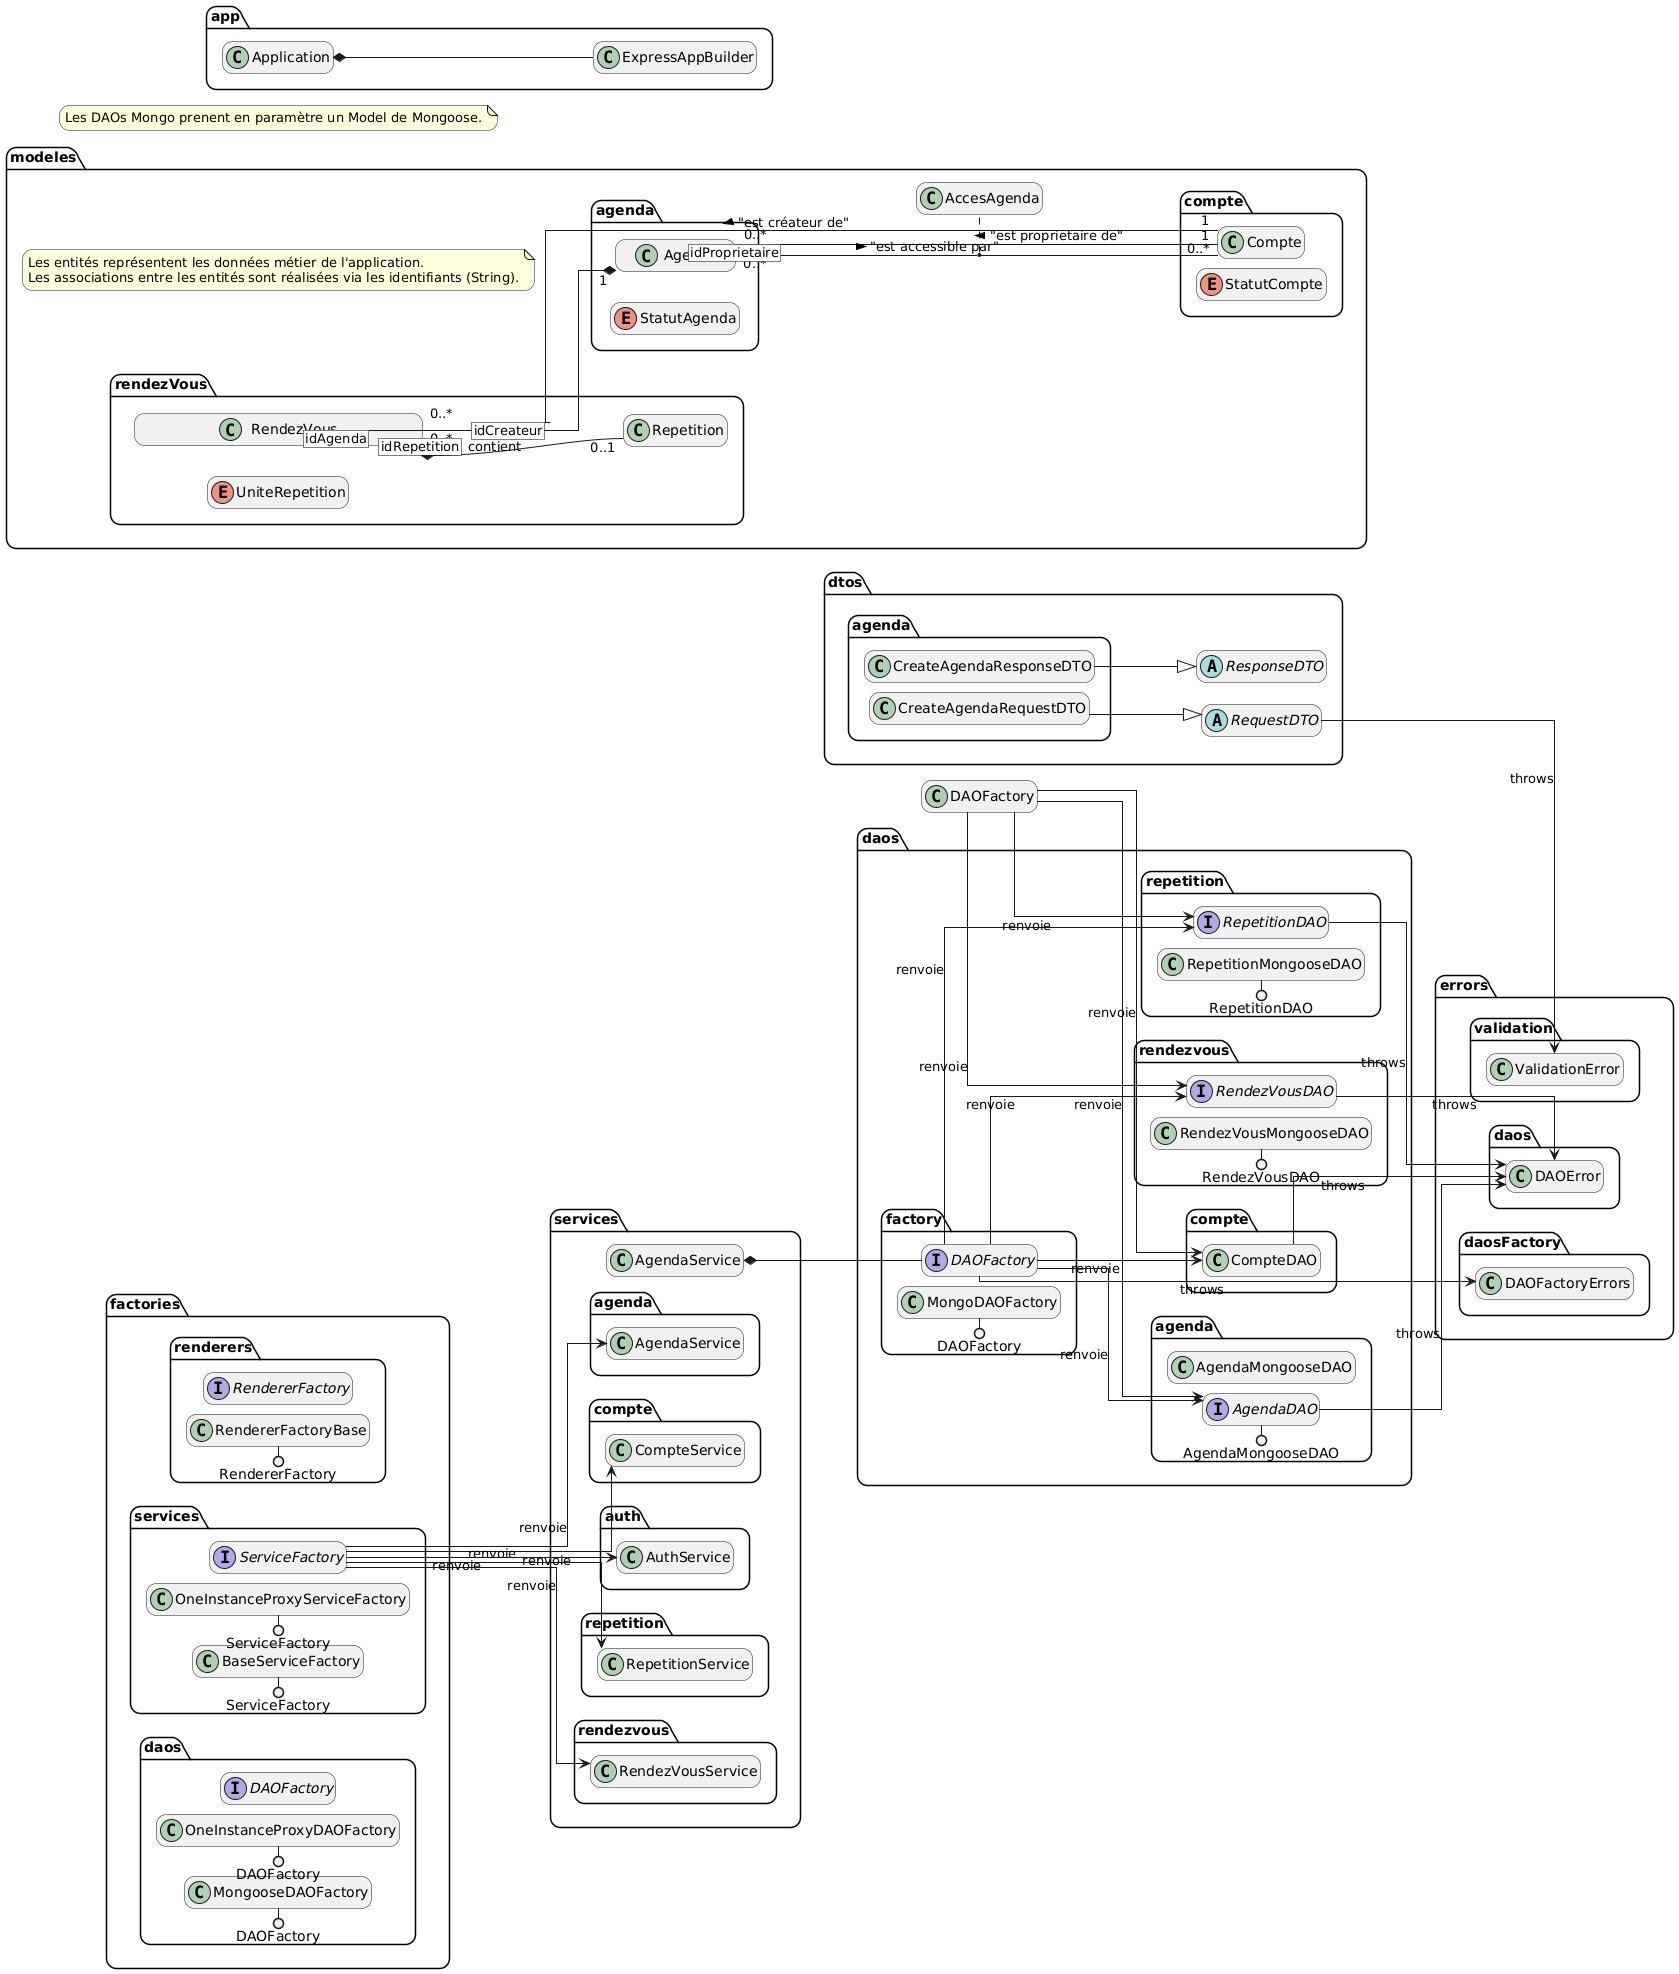

The diagram above was rendered by PlantUML. Its source (embedded in the PNG):
@startuml
skinparam linetype ortho
skinparam nodesep 10
skinparam ranksep 10
skinparam roundcorner 20

left to right direction

hide empty members

hide members
' hide fields
' hide methods



namespace daos {
  namespace factory {
    interface DAOFactory {
      + getDAOFactory(sgbd, donneesConfig, eventCallbacks): void
      + start(): void
      + getCompteDAO(): CompteDAO
      + getAgendaDAO(): AgendaDAO
      + getRendezVousDAO(): RendezVousDAO
      + getRepetitionDAO(): RepetitionDAO
      + stop(): void
    }
    DAOFactory --> daos.compte.CompteDAO: renvoie
    DAOFactory --> daos.agenda.AgendaDAO: renvoie
    DAOFactory --> daos.rendezvous.RendezVousDAO: renvoie
    DAOFactory --> daos.repetition.RepetitionDAO: renvoie

    class MongoDAOFactory {
      
    }
    DAOFactory ()- MongoDAOFactory
  }

  namespace agenda {
    interface AgendaDAO {
      + get(id : String): Agenda
      + getAll(filters): Agenda[]
      + create(agenda: Agenda): Agenda
      + update(id:String, agenda: Agenda): Agenda
      + delete(id:String): void
    }

    class AgendaMongooseDAO {
      - model : Model<Agenda>
      + AgendaMongooseDAO(model: Model<Agenda>): void
      - getAgendaFromModel(model: Model<Agenda>): Agenda
    }

    AgendaMongooseDAO ()- AgendaDAO
  }

  namespace rendezvous {
      interface RendezVousDAO {
      + get(id : String): RendezVous
      + getAll(filters): RendezVous[]
      + create(rendezVous: RendezVous): RendezVous
      + update(id:String, rendezVous: RendezVous): RendezVous
      + delete(id:String): void
    }

    class RendezVousMongooseDAO {
      - model : Model<RendezVous>
      + RendezVousMongooseDAO(model: Model<RendezVous>): void
      - getRendezVousFromModel(model: Model<RendezVous>): RendezVous
    }

    RendezVousDAO ()- RendezVousMongooseDAO
  }

  namespace repetition {
    interface RepetitionDAO {
      + get(id : String): Repetition
      + getAll(filters): Repetition[]
      + create(repetition: Repetition): Repetition
      + update(id:String, repetition: Repetition): Repetition
      + delete(id:String): void
    }

    class RepetitionMongooseDAO {
      - model : Model<Repetition>
      + RepetitionMongooseDAO(model: Model<Repetition>): void
      - getRepetitionFromModel(model: Model<Repetition>): Repetition
    }

    RepetitionDAO ()- RepetitionMongooseDAO
  }
}

DAOFactory --> errors.daosFactory.DAOFactoryErrors: throws
' CompteDAO
CompteDAO --> errors.daos.DAOError: throws
' AgendaDAO
AgendaDAO--> errors.daos.DAOError: throws
' RendezVousDAO
RendezVousDAO --> errors.daos.DAOError: throws
' RepetitionDAO
RepetitionDAO --> errors.daos.DAOError: throws

note as n1
  Les DAOs Mongo prenent en paramètre un Model de Mongoose.
end note


namespace dtos {
    abstract ResponseDTO {
        + errors : Object[]
        + data : Object
        + message : String
        + status : int
        + toJSON(): String
    }

    abstract RequestDTO {
        + error : ValidationError
        + data : Object
        # validate(): void
    }
    
    namespace agenda {
        class CreateAgendaRequestDTO {
            # validate(): void
        }

        class CreateAgendaResponseDTO {
            
        }
    }

    agenda.CreateAgendaRequestDTO --|> RequestDTO
    agenda.CreateAgendaResponseDTO --|> ResponseDTO
}

dtos.RequestDTO --> errors.validation.ValidationError: "throws"

namespace factories {
    ' abstract ApplicationFactory {
    '     + {static} {final} getInstance(): ApplicationFactory
    '     + {final} start(): void

    '     - {abstract} initLogger(): void
    '     - {abstract} initExpressApp(): void
    '     - {abstract} initDAOsFactory(): void
    '     - {abstract} initServicesFactory(): void
    '     - {abstract} initMiddlewaresFactory(): void
    '     - {abstract} initErrorHandlersFactory(): void
    '     - {abstract} initControllersFactory(): void
    '     - {abstract} initRoutesFactory(): void
        
    '     + {final} getLogger(): ILogger
    '     + {final} getExpressApp(): Express
    '     + {final} getDAOsFactory(): IDAOsFactory
    '     + {final} getServicesFactory(): IServicesFactory
    '     + {final} getMiddlewaresFactory(): IMiddlewaresFactory
    '     + {final} getErrorHandlersFactory(): IErrorHandlersFactory
    '     + {final} getControllersFactory(): IControllersFactory
    '     + {final} getRoutesFactory(): IRoutesFactory
    '     + {final} getRendererFactory(): IRendererFactory

    '     + {final} stop(): void
    ' }
    namespace daos {
        interface DAOFactory {
            + start(): void
            + getCompteDAO(): CompteDAO
            + getAgendaDAO(): AgendaDAO
            + getRendezVousDAO(): RendezVousDAO
            + getRepetitionDAO(): RepetitionDAO
            + stop(): void
        }

        class MongooseDAOFactory {
            + MongooseDAOFactory(config: MongooseConfig): void
            # setupConnectionListeners(): void
            # ensureConnection(): void
        }
        DAOFactory ()- MongooseDAOFactory

        class OneInstanceProxyDAOFactory {
            ' Pour éviter de dupliquer la logique de gestion des instances uniques
            - daoFactory: DAOFactory
            - compteDAO: CompteDAO
            - agendaDAO: AgendaDAO
            - rendezVousDAO: RendezVousDAO
            - repetitionDAO: RepetitionDAO
            + OneInstanceProxyDAOFactory(daoFactory: DAOFactory): void
        }
        DAOFactory ()- OneInstanceProxyDAOFactory
    }

    namespace services {
        interface ServiceFactory {
            + start(): void
            + getCompteService(): CompteService
            + getAgendaService(): AgendaService
            + getRendezVousService(): RendezVousService
            + getRepetitionService(): RepetitionService
            + getAuthService(): AuthService
            + stop(): void
        }

        class BaseServiceFactory {
            + BaseServiceFactory(daoFactory: DAOFactory): void
        }
        ServiceFactory ()- BaseServiceFactory

        class OneInstanceProxyServiceFactory {
            ' Pour éviter de dupliquer la logique de gestion des instances uniques
            - serviceFactory: ServiceFactory
            - compteService: CompteService
            - agendaService: AgendaService
            - rendezVousService: RendezVousService
            - repetitionService: RepetitionService
            - authService: AuthService
            + OneInstanceProxyServiceFactory(serviceFactory: ServiceFactory): void
        }
        ServiceFactory ()- OneInstanceProxyServiceFactory
    }

    namespace renderers {
        interface RendererFactory {
            + getErrorRenderer(): ErrorRenderer
            + getAPIRenderer(): APIRenderer
            + getWebRenderer(): WebRenderer
        }

        class RendererFactoryBase {
            + RendererFactoryBase(): void
        }
        RendererFactory ()- RendererFactoryBase
    }
}
namespace app {
    class Application {
        + {static} getInstance(): Application
        + setup(config: ApplicationConfig): void
        + start(): void
        + stop(): void
        + getExpressApp(): Express
        + getDAOFactory(): DAOFactory
        + getServiceFactory(): ServiceFactory
        + getLogger(): Logger
    }
    class ExpressAppBuilder {
        + ExpressAppBuilder(logger: Logger, daoFactory: DAOFactory, serviceFactory: ServiceFactory, rendererFactory: RendererFactory): void
        ): void
        + setupConfig(): void
        + setupMiddlewares(): void
        + setupStaticFiles(): void
        + setupRoutes(): void
        + setupErrorHandlers(): void
        + build(): Express
        + reset(): void
    }
    Application *-- ExpressAppBuilder
}
DAOFactory --> daos.compte.CompteDAO: renvoie
DAOFactory --> daos.agenda.AgendaDAO: renvoie
DAOFactory --> daos.rendezvous.RendezVousDAO: renvoie
DAOFactory --> daos.repetition.RepetitionDAO: renvoie

ServiceFactory --> services.compte.CompteService: renvoie
ServiceFactory --> services.agenda.AgendaService: renvoie
ServiceFactory --> services.rendezvous.RendezVousService: renvoie
ServiceFactory --> services.repetition.RepetitionService: renvoie
ServiceFactory --> services.auth.AuthService: renvoie
' !include mappers.puml


namespace modeles {
    namespace compte {
        enum StatutCompte {
            ACTIF
            SUPPRIME
        }

        class Compte {
            - id : String
            - email : String
            - hashMotDePasse : String
            - nom : String
            - prenom : String
            - cheminPhotoProfil : String
            - dateCreation : Date
            - dateModification : Date
            - dateSuppression : Date
            - statut : StatutCompte
            -- Getters --
            -- Setters --
        }
    }

    namespace agenda {
        enum StatutAgenda {
            ACTIF
            SUPPRIME
        }

        class Agenda {
            - id : String
            - idCreateur : String
            - titre : String
            - description : String
            - couleur : String
            - dateCreation : Date
            - dateModification : Date
            - dateSuppression : Date
            - statut : StatutAgenda
            -- Getters --
            -- Setters --
        }
    }

    namespace rendezVous {

        enum UniteRepetition {
            JOUR
            SEMAINE
            MOIS
            ANNEE
        }

        class Repetition {
            - id : String
            - intervalle : int 
            - unite : UniteRepetition
            - fin : Date
            -- Getters --
            -- Setters --
        }

        class RendezVous {
            - id : String
            - idCreateur : String
            - idAgenda : String
            - debut : Date
            - fin : Date
            - titre : String
            - description : String
            - idRepetition : String
            - dateCreation : Date
            - dateModification : Date
            -- Getters --
            -- Setters --
        }

    }

    class AccesAgenda {
        - idAgenda : String
        - idCompte : String
        -- Getters --
        -- Setters --
    }

    Agenda [idProprietaire] "0..*" -- "1" Compte : < "est proprietaire de"
    Agenda "0..*" -- "0..*" Compte : "est accessible par" >
    (Agenda, Compte) .u. AccesAgenda
    RendezVous [idCreateur] "0..*" -- "1" Compte : < "est créateur de"
    RendezVous [idAgenda] "0..*" --* "1" Agenda
    RendezVous [idRepetition] *-- "0..1" Repetition : "contient"

    note as note_entites
        Les entités représentent les données métier de l'application.
        Les associations entre les entités sont réalisées via les identifiants (String).
    end note
}
' !include requestProcessor.puml


namespace services {
    class AgendaService {
        + AgendaService(daoFactory : DAOFactory)
        + createAgenda(createAgendaDTO: CreateAgendaRequestDTO): CreateAgendaResponseDTO
    }
}

services.AgendaService *-- daos.factory.DAOFactory
' !include utilitaires.puml
' !include validators.puml
@enduml